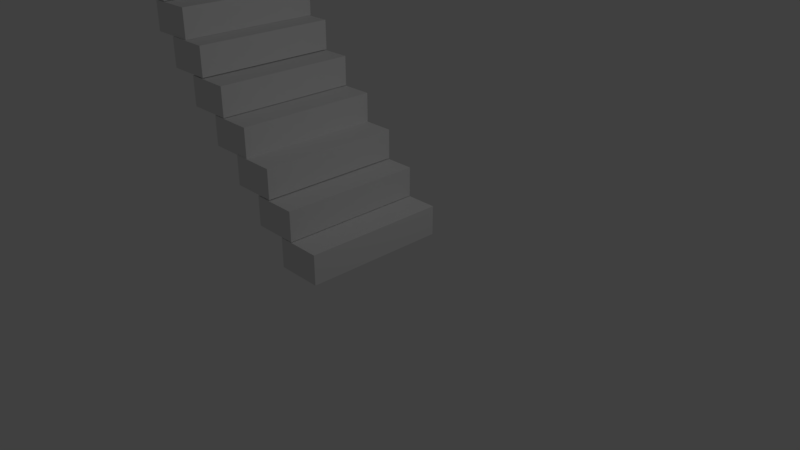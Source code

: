# Source: stairs.blend  (saved by Blender 2.78.0; exported with 4.5.12 LTS)
import bpy
from mathutils import Matrix  # noqa: F401  (used for matrix-valued properties, if any)

bpy.ops.wm.read_factory_settings(use_empty=True)
scene = bpy.context.scene
scene.name = 'Scene'

# ---- collections
col_collection_1 = bpy.data.collections.new('Collection 1'); scene.collection.children.link(col_collection_1)

# ---- materials (node trees are filled in below, after node groups)
mat_material = bpy.data.materials.new('Material')
mat_material.alpha_threshold = 0.0
mat_material.use_transparent_shadow = False
mat_material.roughness = 0.5
mat_material.line_color = (0.0, 0.0, 0.0, 1.0)

# ---- material node trees

# ---- world
world_world = bpy.data.worlds.new('World'); scene.world = world_world
world_world.color = (0.05088, 0.05088, 0.05088)
world_world.use_sun_shadow = False
world_world.sun_shadow_jitter_overblur = 0.0
world_world.cycles.sampling_method = 'MANUAL'

# ---- cameras
cam_camera = bpy.data.cameras.new('Camera')
cam_camera.clip_end = 100.0
cam_camera.lens = 35.0
cam_camera.sensor_width = 32.0
cam_camera.sensor_height = 18.0
cam_camera.ortho_scale = 7.314
cam_camera.dof.focus_distance = 0.0
cam_camera.dof.aperture_fstop = 128.0

# ---- lights
light_lamp = bpy.data.lights.new('Lamp', 'POINT')
light_lamp.transmission_factor = 0.0
light_lamp.cutoff_distance = 30.0
light_lamp.energy = 100.0
light_lamp.shadow_buffer_clip_start = 1.001
light_lamp.shadow_soft_size = 0.1
light_lamp.shadow_maximum_resolution = 0.006
light_lamp.use_absolute_resolution = True

# ---- meshes
me_cube_008 = bpy.data.meshes.new('Cube.008')
me_cube_008.from_pydata([(-0.3645, 1.0, -1.0), (-0.3645, -1.0, -1.0), (-1.0, -1.0, -1.0), (-1.0, 1.0, -1.0), (-0.3645, 1.0, -0.5877), (-0.3645, -1.0, -0.5877), (-1.0, -1.0, -0.5877), (-1.0, 1.0, -0.5877)], [], [(0, 1, 2, 3), (4, 7, 6, 5), (0, 4, 5, 1), (1, 5, 6, 2), (2, 6, 7, 3), (4, 0, 3, 7)])
me_cube_008.materials.append(mat_material)
me_cube_008.use_remesh_preserve_volume = False
me_cube_008.use_remesh_preserve_attributes = False
me_cube_008.use_mirror_vertex_groups = False
me_cube_008.update()
me_cube_007 = bpy.data.meshes.new('Cube.007')
me_cube_007.from_pydata([(-0.3645, 1.0, -1.0), (-0.3645, -1.0, -1.0), (-1.0, -1.0, -1.0), (-1.0, 1.0, -1.0), (-0.3645, 1.0, -0.5877), (-0.3645, -1.0, -0.5877), (-1.0, -1.0, -0.5877), (-1.0, 1.0, -0.5877)], [], [(0, 1, 2, 3), (4, 7, 6, 5), (0, 4, 5, 1), (1, 5, 6, 2), (2, 6, 7, 3), (4, 0, 3, 7)])
me_cube_007.materials.append(mat_material)
me_cube_007.use_remesh_preserve_volume = False
me_cube_007.use_remesh_preserve_attributes = False
me_cube_007.use_mirror_vertex_groups = False
me_cube_007.update()
me_cube_006 = bpy.data.meshes.new('Cube.006')
me_cube_006.from_pydata([(-0.3645, 1.0, -1.0), (-0.3645, -1.0, -1.0), (-1.0, -1.0, -1.0), (-1.0, 1.0, -1.0), (-0.3645, 1.0, -0.5877), (-0.3645, -1.0, -0.5877), (-1.0, -1.0, -0.5877), (-1.0, 1.0, -0.5877)], [], [(0, 1, 2, 3), (4, 7, 6, 5), (0, 4, 5, 1), (1, 5, 6, 2), (2, 6, 7, 3), (4, 0, 3, 7)])
me_cube_006.materials.append(mat_material)
me_cube_006.use_remesh_preserve_volume = False
me_cube_006.use_remesh_preserve_attributes = False
me_cube_006.use_mirror_vertex_groups = False
me_cube_006.update()
me_cube_005 = bpy.data.meshes.new('Cube.005')
me_cube_005.from_pydata([(-0.3645, 1.0, -1.0), (-0.3645, -1.0, -1.0), (-1.0, -1.0, -1.0), (-1.0, 1.0, -1.0), (-0.3645, 1.0, -0.5877), (-0.3645, -1.0, -0.5877), (-1.0, -1.0, -0.5877), (-1.0, 1.0, -0.5877)], [], [(0, 1, 2, 3), (4, 7, 6, 5), (0, 4, 5, 1), (1, 5, 6, 2), (2, 6, 7, 3), (4, 0, 3, 7)])
me_cube_005.materials.append(mat_material)
me_cube_005.use_remesh_preserve_volume = False
me_cube_005.use_remesh_preserve_attributes = False
me_cube_005.use_mirror_vertex_groups = False
me_cube_005.update()
me_cube_004 = bpy.data.meshes.new('Cube.004')
me_cube_004.from_pydata([(-0.3645, 1.0, -1.0), (-0.3645, -1.0, -1.0), (-1.0, -1.0, -1.0), (-1.0, 1.0, -1.0), (-0.3645, 1.0, -0.5877), (-0.3645, -1.0, -0.5877), (-1.0, -1.0, -0.5877), (-1.0, 1.0, -0.5877)], [], [(0, 1, 2, 3), (4, 7, 6, 5), (0, 4, 5, 1), (1, 5, 6, 2), (2, 6, 7, 3), (4, 0, 3, 7)])
me_cube_004.materials.append(mat_material)
me_cube_004.use_remesh_preserve_volume = False
me_cube_004.use_remesh_preserve_attributes = False
me_cube_004.use_mirror_vertex_groups = False
me_cube_004.update()
me_cube_003 = bpy.data.meshes.new('Cube.003')
me_cube_003.from_pydata([(-0.3645, 1.0, -1.0), (-0.3645, -1.0, -1.0), (-1.0, -1.0, -1.0), (-1.0, 1.0, -1.0), (-0.3645, 1.0, -0.5877), (-0.3645, -1.0, -0.5877), (-1.0, -1.0, -0.5877), (-1.0, 1.0, -0.5877)], [], [(0, 1, 2, 3), (4, 7, 6, 5), (0, 4, 5, 1), (1, 5, 6, 2), (2, 6, 7, 3), (4, 0, 3, 7)])
me_cube_003.materials.append(mat_material)
me_cube_003.use_remesh_preserve_volume = False
me_cube_003.use_remesh_preserve_attributes = False
me_cube_003.use_mirror_vertex_groups = False
me_cube_003.update()
me_cube_002 = bpy.data.meshes.new('Cube.002')
me_cube_002.from_pydata([(-0.3645, 1.0, -1.0), (-0.3645, -1.0, -1.0), (-1.0, -1.0, -1.0), (-1.0, 1.0, -1.0), (-0.3645, 1.0, -0.5877), (-0.3645, -1.0, -0.5877), (-1.0, -1.0, -0.5877), (-1.0, 1.0, -0.5877)], [], [(0, 1, 2, 3), (4, 7, 6, 5), (0, 4, 5, 1), (1, 5, 6, 2), (2, 6, 7, 3), (4, 0, 3, 7)])
me_cube_002.materials.append(mat_material)
me_cube_002.use_remesh_preserve_volume = False
me_cube_002.use_remesh_preserve_attributes = False
me_cube_002.use_mirror_vertex_groups = False
me_cube_002.update()
me_cube_001 = bpy.data.meshes.new('Cube.001')
me_cube_001.from_pydata([(-0.3645, 1.0, -1.0), (-0.3645, -1.0, -1.0), (-1.0, -1.0, -1.0), (-1.0, 1.0, -1.0), (-0.3645, 1.0, -0.5877), (-0.3645, -1.0, -0.5877), (-1.0, -1.0, -0.5877), (-1.0, 1.0, -0.5877)], [], [(0, 1, 2, 3), (4, 7, 6, 5), (0, 4, 5, 1), (1, 5, 6, 2), (2, 6, 7, 3), (4, 0, 3, 7)])
me_cube_001.materials.append(mat_material)
me_cube_001.use_remesh_preserve_volume = False
me_cube_001.use_remesh_preserve_attributes = False
me_cube_001.use_mirror_vertex_groups = False
me_cube_001.update()
me_cube = bpy.data.meshes.new('Cube')
me_cube.from_pydata([(-0.3645, 1.0, -1.0), (-0.3645, -1.0, -1.0), (-1.0, -1.0, -1.0), (-1.0, 1.0, -1.0), (-0.3645, 1.0, -0.5877), (-0.3645, -1.0, -0.5877), (-1.0, -1.0, -0.5877), (-1.0, 1.0, -0.5877)], [], [(0, 1, 2, 3), (4, 7, 6, 5), (0, 4, 5, 1), (1, 5, 6, 2), (2, 6, 7, 3), (4, 0, 3, 7)])
me_cube.materials.append(mat_material)
me_cube.use_remesh_preserve_volume = False
me_cube.use_remesh_preserve_attributes = False
me_cube.use_mirror_vertex_groups = False
me_cube.update()

# ---- objects
ob_cube_008 = bpy.data.objects.new('Cube.008', me_cube_008)
ob_cube_007 = bpy.data.objects.new('Cube.007', me_cube_007)
ob_cube_006 = bpy.data.objects.new('Cube.006', me_cube_006)
ob_cube_005 = bpy.data.objects.new('Cube.005', me_cube_005)
ob_cube_004 = bpy.data.objects.new('Cube.004', me_cube_004)
ob_cube_003 = bpy.data.objects.new('Cube.003', me_cube_003)
ob_cube_002 = bpy.data.objects.new('Cube.002', me_cube_002)
ob_cube_001 = bpy.data.objects.new('Cube.001', me_cube_001)
ob_cube = bpy.data.objects.new('Cube', me_cube)
ob_lamp = bpy.data.objects.new('Lamp', light_lamp)
ob_camera = bpy.data.objects.new('Camera', cam_camera)

# ---- transforms, parenting, visibility, modifiers, constraints
ob_cube_008.location = (-2.837, 0.03392, 4.35)
ob_cube_008.lock_rotations_4d = False
ob_cube_008.empty_display_type = 'ARROWS'
ob_cube_008.lineart.crease_threshold = 0.0
ob_cube_007.location = (-2.426, 0.03036, 3.926)
ob_cube_007.lock_rotations_4d = False
ob_cube_007.empty_display_type = 'ARROWS'
ob_cube_007.lineart.crease_threshold = 0.0
ob_cube_006.location = (-1.983, 0.03091, 3.505)
ob_cube_006.lock_rotations_4d = False
ob_cube_006.empty_display_type = 'ARROWS'
ob_cube_006.lineart.crease_threshold = 0.0
ob_cube_005.location = (-0.7804, 0.0119, 2.245)
ob_cube_005.lock_rotations_4d = False
ob_cube_005.empty_display_type = 'ARROWS'
ob_cube_005.lineart.crease_threshold = 0.0
ob_cube_004.location = (-1.223, 0.01135, 2.666)
ob_cube_004.lock_rotations_4d = False
ob_cube_004.empty_display_type = 'ARROWS'
ob_cube_004.lineart.crease_threshold = 0.0
ob_cube_003.location = (-1.634, 0.01491, 3.091)
ob_cube_003.lock_rotations_4d = False
ob_cube_003.empty_display_type = 'ARROWS'
ob_cube_003.lineart.crease_threshold = 0.0
ob_cube_002.location = (-0.3371, 0.003003, 1.838)
ob_cube_002.lock_rotations_4d = False
ob_cube_002.empty_display_type = 'ARROWS'
ob_cube_002.lineart.crease_threshold = 0.0
ob_cube_001.location = (0.07441, -0.0005571, 1.413)
ob_cube_001.lock_rotations_4d = False
ob_cube_001.empty_display_type = 'ARROWS'
ob_cube_001.lineart.crease_threshold = 0.0
ob_cube.location = (0.517, 0.0, 0.9925)
ob_cube.lock_rotations_4d = False
ob_cube.empty_display_type = 'ARROWS'
ob_cube.lineart.crease_threshold = 0.0
ob_lamp.location = (4.076, 1.005, 5.904)
ob_lamp.rotation_euler = (0.6503, 0.05522, 1.866)
ob_lamp.lock_rotations_4d = False
ob_lamp.empty_display_type = 'ARROWS'
ob_lamp.color = (0.0, 0.0, 0.0, 0.0)
ob_lamp.lineart.crease_threshold = 0.0
ob_camera.location = (7.481, -6.508, 5.344)
ob_camera.rotation_euler = (1.109, 0.0, 0.8149)
ob_camera.lock_rotations_4d = False
ob_camera.empty_display_type = 'ARROWS'
ob_camera.color = (0.0, 0.0, 0.0, 0.0)
ob_camera.display_type = 'WIRE'
ob_camera.lineart.crease_threshold = 0.0

# ---- collection membership
col_collection_1.objects.link(ob_cube_008)
col_collection_1.objects.link(ob_cube_007)
col_collection_1.objects.link(ob_cube_006)
col_collection_1.objects.link(ob_cube_005)
col_collection_1.objects.link(ob_cube_004)
col_collection_1.objects.link(ob_cube_003)
col_collection_1.objects.link(ob_cube_002)
col_collection_1.objects.link(ob_cube_001)
col_collection_1.objects.link(ob_cube)
col_collection_1.objects.link(ob_lamp)
col_collection_1.objects.link(ob_camera)

# ---- scene / render settings (as saved in the file)
scene.camera = ob_camera
scene.frame_start = 1; scene.frame_end = 250; scene.frame_set(1)
scene.render.engine = 'BLENDER_EEVEE_NEXT'
scene.render.resolution_percentage = 50
scene.render.dither_intensity = 0.0
scene.cycles.use_denoising = False
scene.cycles.samples = 128
scene.cycles.sampling_pattern = 'TABULATED_SOBOL'
scene.cycles.light_sampling_threshold = 0.0
scene.cycles.use_adaptive_sampling = False
scene.cycles.use_light_tree = False
scene.cycles.blur_glossy = 0.0
scene.cycles.sample_clamp_indirect = 0.0
scene.view_settings.view_transform = 'Standard'
bpy.context.view_layer.update()
